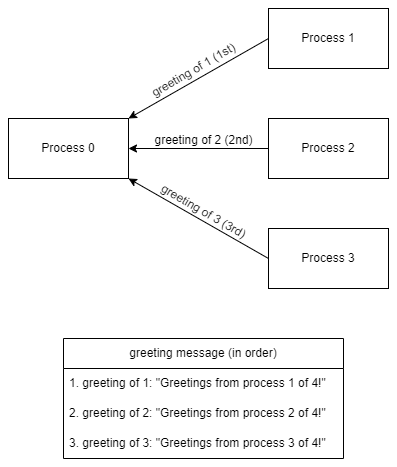

The diagram above was exported from draw.io. Its source (the exported page's mxGraphModel, read from the mxfile embedded in the PNG):
<mxGraphModel dx="737" dy="430" grid="1" gridSize="10" guides="1" tooltips="1" connect="1" arrows="1" fold="1" page="1" pageScale="1" pageWidth="850" pageHeight="1100" math="0" shadow="0">
  <root>
    <mxCell id="0" />
    <mxCell id="1" parent="0" />
    <mxCell id="2" value="Process 0" style="rounded=0;whiteSpace=wrap;html=1;" vertex="1" parent="1">
      <mxGeometry x="140" y="250" width="120" height="60" as="geometry" />
    </mxCell>
    <mxCell id="3" value="Process 3" style="rounded=0;whiteSpace=wrap;html=1;" vertex="1" parent="1">
      <mxGeometry x="400" y="360" width="120" height="60" as="geometry" />
    </mxCell>
    <mxCell id="4" value="Process 2" style="rounded=0;whiteSpace=wrap;html=1;" vertex="1" parent="1">
      <mxGeometry x="400" y="250" width="120" height="60" as="geometry" />
    </mxCell>
    <mxCell id="5" value="Process 1" style="rounded=0;whiteSpace=wrap;html=1;" vertex="1" parent="1">
      <mxGeometry x="400" y="140" width="120" height="60" as="geometry" />
    </mxCell>
    <mxCell id="6" value="" style="endArrow=classic;html=1;rounded=0;exitX=0;exitY=0.5;exitDx=0;exitDy=0;entryX=1;entryY=0;entryDx=0;entryDy=0;" edge="1" source="5" target="2" parent="1">
      <mxGeometry width="50" height="50" relative="1" as="geometry">
        <mxPoint x="140" y="530" as="sourcePoint" />
        <mxPoint x="280" y="250" as="targetPoint" />
      </mxGeometry>
    </mxCell>
    <mxCell id="7" value="" style="endArrow=classic;html=1;rounded=0;entryX=1;entryY=0.5;entryDx=0;entryDy=0;exitX=0;exitY=0.5;exitDx=0;exitDy=0;" edge="1" source="4" target="2" parent="1">
      <mxGeometry width="50" height="50" relative="1" as="geometry">
        <mxPoint x="360" y="560" as="sourcePoint" />
        <mxPoint x="310" y="350" as="targetPoint" />
      </mxGeometry>
    </mxCell>
    <mxCell id="8" value="" style="endArrow=classic;html=1;rounded=0;exitX=0;exitY=0.5;exitDx=0;exitDy=0;entryX=1;entryY=1;entryDx=0;entryDy=0;" edge="1" source="3" target="2" parent="1">
      <mxGeometry width="50" height="50" relative="1" as="geometry">
        <mxPoint x="150" y="590" as="sourcePoint" />
        <mxPoint x="320" y="360" as="targetPoint" />
      </mxGeometry>
    </mxCell>
    <mxCell id="9" value="greeting of 1 (1st)" style="text;html=1;align=center;verticalAlign=middle;resizable=0;points=[];autosize=1;strokeColor=none;fillColor=none;rotation=-30;" vertex="1" parent="1">
      <mxGeometry x="265" y="187" width="120" height="30" as="geometry" />
    </mxCell>
    <mxCell id="10" value="greeting of 3 (3rd)" style="text;html=1;align=center;verticalAlign=middle;resizable=0;points=[];autosize=1;strokeColor=none;fillColor=none;rotation=30;" vertex="1" parent="1">
      <mxGeometry x="275" y="328" width="120" height="30" as="geometry" />
    </mxCell>
    <mxCell id="11" value="greeting of 2 (2nd)" style="text;html=1;align=center;verticalAlign=middle;resizable=0;points=[];autosize=1;strokeColor=none;fillColor=none;rotation=0;" vertex="1" parent="1">
      <mxGeometry x="275" y="257" width="120" height="30" as="geometry" />
    </mxCell>
    <mxCell id="12" value="greeting message (in order)" style="swimlane;fontStyle=0;childLayout=stackLayout;horizontal=1;startSize=30;horizontalStack=0;resizeParent=1;resizeParentMax=0;resizeLast=0;collapsible=1;marginBottom=0;whiteSpace=wrap;html=1;" vertex="1" parent="1">
      <mxGeometry x="195" y="470" width="280" height="120" as="geometry" />
    </mxCell>
    <mxCell id="13" value="1. greeting of 1: &quot;Greetings from process 1 of 4!&quot;" style="text;strokeColor=none;fillColor=none;align=left;verticalAlign=middle;spacingLeft=4;spacingRight=4;overflow=hidden;points=[[0,0.5],[1,0.5]];portConstraint=eastwest;rotatable=0;whiteSpace=wrap;html=1;" vertex="1" parent="12">
      <mxGeometry y="30" width="280" height="30" as="geometry" />
    </mxCell>
    <mxCell id="14" value="2. greeting of 2: &quot;Greetings from process 2 of 4!&quot;" style="text;strokeColor=none;fillColor=none;align=left;verticalAlign=middle;spacingLeft=4;spacingRight=4;overflow=hidden;points=[[0,0.5],[1,0.5]];portConstraint=eastwest;rotatable=0;whiteSpace=wrap;html=1;" vertex="1" parent="12">
      <mxGeometry y="60" width="280" height="30" as="geometry" />
    </mxCell>
    <mxCell id="15" value="3. greeting of 3: &quot;Greetings from process 3 of 4!&quot;" style="text;strokeColor=none;fillColor=none;align=left;verticalAlign=middle;spacingLeft=4;spacingRight=4;overflow=hidden;points=[[0,0.5],[1,0.5]];portConstraint=eastwest;rotatable=0;whiteSpace=wrap;html=1;" vertex="1" parent="12">
      <mxGeometry y="90" width="280" height="30" as="geometry" />
    </mxCell>
  </root>
</mxGraphModel>